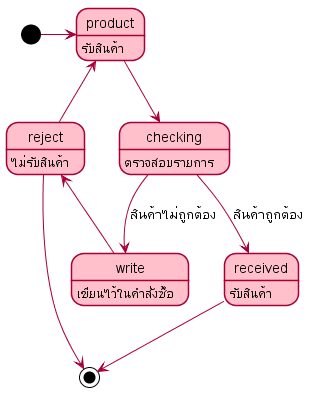

The diagram above was rendered by PlantUML. Its source (embedded in the PNG):
@startuml "ตรวจสอบสินค้า"
skinparam Shadowing false
skinparam state{
    BackgroundColor pink 
}
[*]-> product
product:รับสินค้า
checking:ตรวจสอบรายการ
received:รับสินค้า
write:เขียนไว้ในคำสั่งซื้อ
reject:ไม่รับสินค้า
product --> checking
checking --> received:สินค้าถูกต้อง
checking -right-> write:สินค้าไม่ถูกต้อง
write -up-> reject
reject -up-> product
received --> [*]
reject --> [*]
@enduml